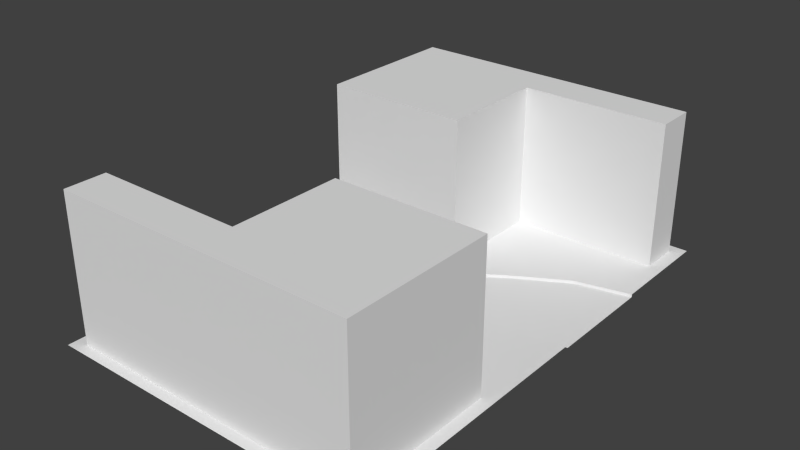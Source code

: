 # Source: left_chicane.blend  (saved by Blender 2.74.0; exported with 4.5.12 LTS)
import bpy
from mathutils import Matrix  # noqa: F401  (used for matrix-valued properties, if any)

bpy.ops.wm.read_factory_settings(use_empty=True)
scene = bpy.context.scene
scene.name = 'Scene'

# ---- collections
col_collection_1 = bpy.data.collections.new('Collection 1'); scene.collection.children.link(col_collection_1)

# ---- world
world_world = bpy.data.worlds.new('World'); scene.world = world_world
world_world.color = (0.05088, 0.05088, 0.05088)
world_world.use_sun_shadow = False
world_world.sun_shadow_jitter_overblur = 0.0
world_world.cycles.sampling_method = 'MANUAL'
world_world.cycles.sample_map_resolution = 256

# ---- meshes
me_plane_005 = bpy.data.meshes.new('Plane.005')
me_plane_005.from_pydata([(0.0, -0.67, -7.451e-09), (4.0, 2.67, -7.451e-09), (4.0, 1.33, -7.451e-09), (0.0, 0.67, -7.451e-09), (3.333, 1.174, -7.451e-09), (2.667, 0.788, -7.451e-09), (2.0, 0.3299, -7.451e-09), (1.333, -0.1976, -7.451e-09), (0.6667, -0.5564, -7.451e-09), (0.6667, 0.7836, -7.451e-09), (1.333, 1.142, -7.451e-09), (2.0, 1.67, -7.451e-09), (2.667, 2.128, -7.451e-09), (3.333, 2.514, -7.451e-09), (0.6667, -0.5564, 0.03567), (0.0, -0.67, 0.03567), (3.333, 2.514, 0.03567), (4.0, 2.67, 0.03567), (0.0, 1.0, 0.03567), (0.0, 0.67, 0.03567), (3.333, 2.844, 0.03567), (4.0, 3.0, 0.03567), (0.6667, -0.8863, 0.03567), (0.0, -1.0, 0.03567), (2.667, 0.4579, 0.03567), (2.667, 0.788, 0.03567), (1.333, -0.5274, 0.03567), (1.333, -0.1976, 0.03567), (2.667, 2.128, 0.03567), (2.667, 2.458, 0.03567), (1.333, 1.142, 0.03567), (1.333, 1.473, 0.03567), (0.6667, 0.7836, 0.03567), (4.0, 1.33, 0.03567), (3.333, 1.174, 0.03567), (2.0, 0.3299, 0.03567), (2.0, 1.67, 0.03567), (0.6667, 1.114, 0.03567), (2.0, 2.0, 0.03567), (4.0, 1.0, 0.03567), (3.333, 0.8445, 0.03567), (2.0, 5.591e-05, 0.03567), (0.0, -1.368, 0.03567), (2.0, -1.368, 0.03567), (4.0, 5.591e-05, 0.03567), (4.0, 3.368, 0.03567), (2.0, 3.368, 0.03567), (0.0, 2.0, 0.03567), (2.0, 2.0, 1.828), (2.0, 5.591e-05, 1.828), (2.0, -1.368, 1.828), (2.0, -2.0, 0.03567), (2.0, 3.368, 1.828), (2.0, 3.857, 1.828), (0.1798, 2.0, 0.03567), (4.0, -2.0, 0.03567), (3.838, 3.368, 0.03567), (3.838, 3.368, 1.828), (0.1798, 2.0, 1.828), (0.1798, 3.368, 1.828), (3.838, 3.857, 1.828), (0.1798, 3.857, 1.828), (4.0, 4.0, 0.03567), (3.838, 3.857, 0.03567), (2.0, 4.0, 0.03567), (-6.356e-08, 4.0, 0.03567), (0.1798, 3.368, 0.03567), (3.851, 5.589e-05, 0.03567), (3.851, 5.589e-05, 1.828), (4.0, -1.368, 0.03567), (0.1509, -1.368, 0.03567), (0.1509, -1.368, 1.828), (0.1509, -1.87, 0.03567), (9.539e-08, -2.0, 0.03567), (0.1509, -1.87, 1.828), (3.851, -1.368, 0.03567), (3.851, -1.368, 1.828), (2.0, -1.87, 1.828), (3.851, -1.87, 1.828), (3.851, -1.87, 0.03567), (0.1798, 3.857, 0.03567)], [(45, 56), (54, 47), (67, 44), (42, 70)], [(4, 2, 1, 13), (3, 9, 32, 19), (2, 4, 34, 33), (8, 0, 15, 14), (5, 6, 35, 25), (7, 8, 14, 27), (10, 11, 36, 30), (8, 7, 10, 9), (7, 6, 11, 10), (6, 5, 12, 11), (5, 4, 13, 12), (0, 8, 9, 3), (12, 13, 16, 28), (4, 5, 25, 34), (13, 1, 17, 16), (6, 7, 27, 35), (9, 10, 30, 32), (11, 12, 28, 36), (26, 41, 35, 27), (22, 26, 27, 14), (24, 40, 34, 25), (30, 36, 38, 31), (36, 28, 29, 38), (28, 16, 20, 29), (23, 22, 14, 15), (41, 24, 25, 35), (32, 30, 31, 37), (19, 32, 37, 18), (16, 17, 21, 20), (40, 39, 33, 34), (43, 41, 26), (43, 26, 22), (23, 42, 22), (40, 44, 39), (42, 43, 22), (24, 44, 40), (41, 44, 24), (38, 29, 46), (46, 29, 20), (45, 46, 20), (20, 21, 45), (47, 18, 37), (31, 47, 37), (31, 38, 47), (59, 52, 53, 61), (38, 46, 52, 48), (43, 42, 73, 51), (41, 43, 50, 49), (48, 58, 54, 38), (52, 46, 56, 57), (50, 43, 70, 71), (48, 52, 59, 58), (52, 57, 60, 53), (46, 45, 62, 64), (60, 57, 56, 63), (47, 38, 64, 65), (58, 59, 66, 54), (49, 68, 67, 41), (44, 41, 43, 69), (69, 43, 51, 55), (72, 74, 71, 70), (68, 49, 50, 76), (71, 74, 77, 50), (50, 77, 78, 76), (67, 68, 76, 75), (75, 76, 78, 79), (66, 59, 61, 80), (80, 53, 63), (53, 80, 61), (60, 63, 53), (72, 79, 77), (74, 72, 77), (78, 77, 79)])
me_plane_005.use_remesh_preserve_volume = False
me_plane_005.use_remesh_preserve_attributes = False
me_plane_005.use_mirror_vertex_groups = False
me_plane_005.update()

# ---- objects
ob_left_chicane = bpy.data.objects.new('left_chicane', me_plane_005)

# ---- transforms, parenting, visibility, modifiers, constraints
ob_left_chicane.location = (0.0, 0.0, 0.0)
ob_left_chicane.rotation_euler = (0.0, -0.0, 3.142)
ob_left_chicane.scale = (-0.5, -0.5, 0.5)
ob_left_chicane.lineart.crease_threshold = 0.0

# ---- collection membership
col_collection_1.objects.link(ob_left_chicane)

# ---- scene / render settings (as saved in the file)
scene.frame_start = 1; scene.frame_end = 250; scene.frame_set(1)
scene.render.engine = 'BLENDER_EEVEE_NEXT'
scene.render.resolution_percentage = 50
scene.render.dither_intensity = 0.0
scene.cycles.use_denoising = False
scene.cycles.samples = 10
scene.cycles.sampling_pattern = 'TABULATED_SOBOL'
scene.cycles.light_sampling_threshold = 0.0
scene.cycles.use_adaptive_sampling = False
scene.cycles.use_light_tree = False
scene.cycles.blur_glossy = 0.0
scene.cycles.pixel_filter_type = 'GAUSSIAN'
scene.cycles.sample_clamp_indirect = 0.0
scene.view_settings.view_transform = 'Standard'
bpy.context.view_layer.update()

# ---- added for rendering (the .blend has no active camera and no usable light): camera, sun
cam_auto = bpy.data.cameras.new('AutoCamera')
cam_auto.lens = 50.0
cam_auto.sensor_width = 36.0
cam_auto.clip_end = 1000.0
ob_auto_camera = bpy.data.objects.new('AutoCamera', cam_auto)
scene.collection.objects.link(ob_auto_camera)
ob_auto_camera.location = (4.44148, -3.62978, 3.21023)
ob_auto_camera.rotation_euler = (1.09748, -7.21219e-08, 0.694738)
scene.camera = ob_auto_camera
light_auto_sun = bpy.data.lights.new('AutoSun', 'SUN')
light_auto_sun.energy = 3.0
light_auto_sun.angle = 0.0523599
ob_auto_sun = bpy.data.objects.new('AutoSun', light_auto_sun)
scene.collection.objects.link(ob_auto_sun)
ob_auto_sun.rotation_euler = (0.872665, 0.174533, 0.523599)
bpy.context.view_layer.update()
